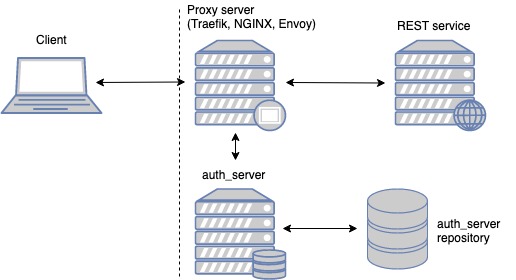

The diagram above was exported from draw.io. Its source (the exported page's mxGraphModel, read from the mxfile embedded in the PNG):
<mxGraphModel dx="1284" dy="687" grid="1" gridSize="10" guides="1" tooltips="1" connect="1" arrows="1" fold="1" page="1" pageScale="1" pageWidth="850" pageHeight="1100" math="0" shadow="0">
  <root>
    <mxCell id="0" />
    <mxCell id="1" parent="0" />
    <mxCell id="2" value="" style="fontColor=#0066CC;verticalAlign=top;verticalLabelPosition=bottom;labelPosition=center;align=center;html=1;outlineConnect=0;fillColor=#CCCCCC;strokeColor=#6881B3;gradientColor=none;gradientDirection=north;strokeWidth=2;shape=mxgraph.networks.laptop;" vertex="1" parent="1">
      <mxGeometry x="176" y="297.5" width="100" height="55" as="geometry" />
    </mxCell>
    <mxCell id="3" value="" style="fontColor=#0066CC;verticalAlign=top;verticalLabelPosition=bottom;labelPosition=center;align=center;html=1;outlineConnect=0;fillColor=#CCCCCC;strokeColor=#6881B3;gradientColor=none;gradientDirection=north;strokeWidth=2;shape=mxgraph.networks.server_storage;" vertex="1" parent="1">
      <mxGeometry x="370" y="428.5" width="90" height="90" as="geometry" />
    </mxCell>
    <mxCell id="4" value="" style="fontColor=#0066CC;verticalAlign=top;verticalLabelPosition=bottom;labelPosition=center;align=center;html=1;outlineConnect=0;fillColor=#CCCCCC;strokeColor=#6881B3;gradientColor=none;gradientDirection=north;strokeWidth=2;shape=mxgraph.networks.proxy_server;" vertex="1" parent="1">
      <mxGeometry x="370" y="280" width="90" height="90" as="geometry" />
    </mxCell>
    <mxCell id="5" value="" style="fontColor=#0066CC;verticalAlign=top;verticalLabelPosition=bottom;labelPosition=center;align=center;html=1;outlineConnect=0;fillColor=#CCCCCC;strokeColor=#6881B3;gradientColor=none;gradientDirection=north;strokeWidth=2;shape=mxgraph.networks.web_server;" vertex="1" parent="1">
      <mxGeometry x="570" y="280" width="90" height="90" as="geometry" />
    </mxCell>
    <mxCell id="6" value="" style="endArrow=classic;startArrow=classic;html=1;" edge="1" parent="1">
      <mxGeometry width="50" height="50" relative="1" as="geometry">
        <mxPoint x="410" y="400" as="sourcePoint" />
        <mxPoint x="410" y="372" as="targetPoint" />
      </mxGeometry>
    </mxCell>
    <mxCell id="7" value="" style="endArrow=classic;startArrow=classic;html=1;" edge="1" parent="1">
      <mxGeometry width="50" height="50" relative="1" as="geometry">
        <mxPoint x="270" y="322" as="sourcePoint" />
        <mxPoint x="360" y="321.5" as="targetPoint" />
      </mxGeometry>
    </mxCell>
    <mxCell id="8" value="" style="endArrow=classic;startArrow=classic;html=1;" edge="1" parent="1">
      <mxGeometry width="50" height="50" relative="1" as="geometry">
        <mxPoint x="460" y="322" as="sourcePoint" />
        <mxPoint x="560" y="322.5" as="targetPoint" />
      </mxGeometry>
    </mxCell>
    <mxCell id="9" value="Client" style="text;html=1;resizable=0;points=[];autosize=1;align=left;verticalAlign=top;spacingTop=-4;" vertex="1" parent="1">
      <mxGeometry x="209" y="270" width="50" height="20" as="geometry" />
    </mxCell>
    <mxCell id="10" value="&lt;div&gt;Proxy server&lt;/div&gt;&lt;div&gt;(Traefik, NGINX, Envoy)&lt;br&gt;&lt;/div&gt;&lt;div&gt;&lt;br&gt;&lt;/div&gt;" style="text;html=1;resizable=0;points=[];autosize=1;align=left;verticalAlign=top;spacingTop=-4;" vertex="1" parent="1">
      <mxGeometry x="360" y="240" width="140" height="40" as="geometry" />
    </mxCell>
    <mxCell id="11" value="REST service" style="text;html=1;resizable=0;points=[];autosize=1;align=left;verticalAlign=top;spacingTop=-4;" vertex="1" parent="1">
      <mxGeometry x="570" y="256" width="90" height="20" as="geometry" />
    </mxCell>
    <mxCell id="12" value="auth_server" style="text;html=1;resizable=0;points=[];autosize=1;align=left;verticalAlign=top;spacingTop=-4;" vertex="1" parent="1">
      <mxGeometry x="375" y="405" width="80" height="20" as="geometry" />
    </mxCell>
    <mxCell id="13" value="" style="endArrow=classic;startArrow=classic;html=1;" edge="1" parent="1">
      <mxGeometry width="50" height="50" relative="1" as="geometry">
        <mxPoint x="457" y="468" as="sourcePoint" />
        <mxPoint x="532" y="468" as="targetPoint" />
        <Array as="points" />
      </mxGeometry>
    </mxCell>
    <mxCell id="14" value="" style="fontColor=#0066CC;verticalAlign=top;verticalLabelPosition=bottom;labelPosition=center;align=center;html=1;outlineConnect=0;fillColor=#CCCCCC;strokeColor=#6881B3;gradientColor=none;gradientDirection=north;strokeWidth=2;shape=mxgraph.networks.storage;" vertex="1" parent="1">
      <mxGeometry x="542" y="428.5" width="60" height="80" as="geometry" />
    </mxCell>
    <mxCell id="15" value="&lt;div&gt;auth_server&lt;/div&gt;&lt;div&gt;repository&lt;br&gt;&lt;/div&gt;" style="text;html=1;resizable=0;points=[];autosize=1;align=left;verticalAlign=top;spacingTop=-4;" vertex="1" parent="1">
      <mxGeometry x="610" y="453.5" width="80" height="30" as="geometry" />
    </mxCell>
    <mxCell id="16" value="" style="endArrow=none;dashed=1;html=1;" edge="1" parent="1">
      <mxGeometry width="50" height="50" relative="1" as="geometry">
        <mxPoint x="354" y="516" as="sourcePoint" />
        <mxPoint x="354" y="246" as="targetPoint" />
      </mxGeometry>
    </mxCell>
  </root>
</mxGraphModel>